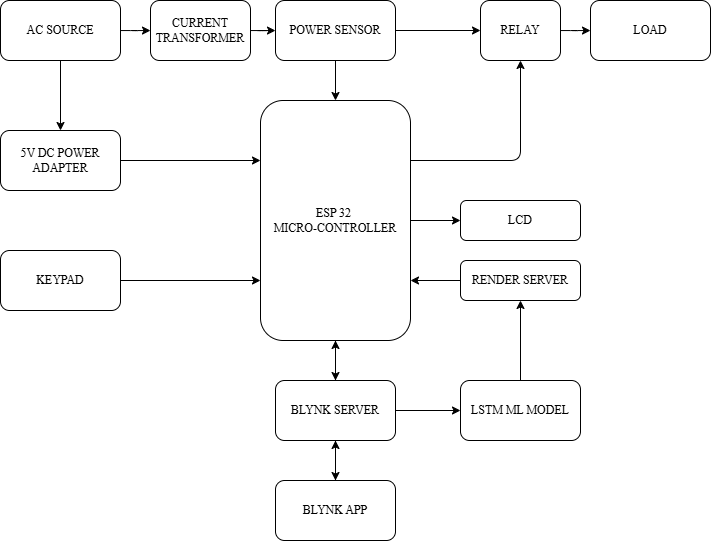

The diagram above was exported from draw.io. Its source (the exported page's mxGraphModel, read from the mxfile embedded in the PNG):
<mxGraphModel dx="840" dy="417" grid="1" gridSize="10" guides="1" tooltips="1" connect="1" arrows="1" fold="1" page="1" pageScale="1" pageWidth="850" pageHeight="1100" math="0" shadow="0">
  <root>
    <mxCell id="0" />
    <mxCell id="1" parent="0" />
    <mxCell id="anznidbCdPRugg2srIAc-13" value="" style="edgeStyle=orthogonalEdgeStyle;rounded=1;orthogonalLoop=1;jettySize=auto;html=1;" edge="1" parent="1" source="ZhjwtdLYtotkl1kLwNj5-1" target="anznidbCdPRugg2srIAc-1">
      <mxGeometry relative="1" as="geometry" />
    </mxCell>
    <mxCell id="anznidbCdPRugg2srIAc-16" value="" style="edgeStyle=orthogonalEdgeStyle;rounded=1;orthogonalLoop=1;jettySize=auto;html=1;" edge="1" parent="1" source="ZhjwtdLYtotkl1kLwNj5-1" target="anznidbCdPRugg2srIAc-3">
      <mxGeometry relative="1" as="geometry" />
    </mxCell>
    <mxCell id="ZhjwtdLYtotkl1kLwNj5-1" value="AC SOURCE" style="rounded=1;whiteSpace=wrap;html=1;fontFamily=Times new Roman;" parent="1" vertex="1">
      <mxGeometry x="90" y="40" width="120" height="60" as="geometry" />
    </mxCell>
    <mxCell id="anznidbCdPRugg2srIAc-14" value="" style="edgeStyle=orthogonalEdgeStyle;rounded=1;orthogonalLoop=1;jettySize=auto;html=1;" edge="1" parent="1" source="anznidbCdPRugg2srIAc-1" target="anznidbCdPRugg2srIAc-2">
      <mxGeometry relative="1" as="geometry" />
    </mxCell>
    <mxCell id="anznidbCdPRugg2srIAc-1" value="CURRENT&lt;div&gt;&lt;span style=&quot;background-color: transparent; color: light-dark(rgb(0, 0, 0), rgb(255, 255, 255));&quot;&gt;TRANSFORMER&lt;/span&gt;&lt;/div&gt;" style="rounded=1;whiteSpace=wrap;html=1;fontFamily=Times new Roman;" vertex="1" parent="1">
      <mxGeometry x="240" y="40" width="100" height="60" as="geometry" />
    </mxCell>
    <mxCell id="anznidbCdPRugg2srIAc-15" value="" style="edgeStyle=orthogonalEdgeStyle;rounded=1;orthogonalLoop=1;jettySize=auto;html=1;" edge="1" parent="1" source="anznidbCdPRugg2srIAc-2" target="anznidbCdPRugg2srIAc-4">
      <mxGeometry relative="1" as="geometry" />
    </mxCell>
    <mxCell id="anznidbCdPRugg2srIAc-28" value="" style="edgeStyle=orthogonalEdgeStyle;rounded=1;orthogonalLoop=1;jettySize=auto;html=1;" edge="1" parent="1" source="anznidbCdPRugg2srIAc-2" target="anznidbCdPRugg2srIAc-8">
      <mxGeometry relative="1" as="geometry" />
    </mxCell>
    <mxCell id="anznidbCdPRugg2srIAc-2" value="POWER SENSOR" style="rounded=1;whiteSpace=wrap;html=1;fontFamily=Times new Roman;" vertex="1" parent="1">
      <mxGeometry x="365" y="40" width="120" height="60" as="geometry" />
    </mxCell>
    <mxCell id="anznidbCdPRugg2srIAc-18" value="" style="edgeStyle=orthogonalEdgeStyle;rounded=1;orthogonalLoop=1;jettySize=auto;html=1;entryX=0;entryY=0.25;entryDx=0;entryDy=0;" edge="1" parent="1" source="anznidbCdPRugg2srIAc-3" target="anznidbCdPRugg2srIAc-4">
      <mxGeometry relative="1" as="geometry">
        <mxPoint x="260" y="190" as="targetPoint" />
      </mxGeometry>
    </mxCell>
    <mxCell id="anznidbCdPRugg2srIAc-3" value="5V DC POWER ADAPTER" style="rounded=1;whiteSpace=wrap;html=1;fontFamily=Times new Roman;" vertex="1" parent="1">
      <mxGeometry x="90" y="170" width="120" height="60" as="geometry" />
    </mxCell>
    <mxCell id="anznidbCdPRugg2srIAc-21" value="" style="edgeStyle=orthogonalEdgeStyle;rounded=1;orthogonalLoop=1;jettySize=auto;html=1;" edge="1" parent="1" source="anznidbCdPRugg2srIAc-4" target="anznidbCdPRugg2srIAc-6">
      <mxGeometry relative="1" as="geometry" />
    </mxCell>
    <mxCell id="anznidbCdPRugg2srIAc-4" value="ESP 32&amp;nbsp;&lt;div&gt;MICRO-CONTROLLER&lt;/div&gt;" style="rounded=1;whiteSpace=wrap;html=1;fontFamily=Times new Roman;" vertex="1" parent="1">
      <mxGeometry x="350" y="140" width="150" height="240" as="geometry" />
    </mxCell>
    <mxCell id="anznidbCdPRugg2srIAc-20" value="" style="edgeStyle=orthogonalEdgeStyle;rounded=1;orthogonalLoop=1;jettySize=auto;html=1;entryX=0;entryY=0.75;entryDx=0;entryDy=0;" edge="1" parent="1" source="anznidbCdPRugg2srIAc-5" target="anznidbCdPRugg2srIAc-4">
      <mxGeometry relative="1" as="geometry">
        <mxPoint x="260" y="290" as="targetPoint" />
      </mxGeometry>
    </mxCell>
    <mxCell id="anznidbCdPRugg2srIAc-5" value="KEYPAD" style="rounded=1;whiteSpace=wrap;html=1;fontFamily=Times new Roman;" vertex="1" parent="1">
      <mxGeometry x="90" y="290" width="120" height="60" as="geometry" />
    </mxCell>
    <mxCell id="anznidbCdPRugg2srIAc-22" value="" style="edgeStyle=orthogonalEdgeStyle;rounded=1;orthogonalLoop=1;jettySize=auto;html=1;" edge="1" parent="1" source="anznidbCdPRugg2srIAc-6" target="anznidbCdPRugg2srIAc-7">
      <mxGeometry relative="1" as="geometry" />
    </mxCell>
    <mxCell id="anznidbCdPRugg2srIAc-23" value="" style="edgeStyle=orthogonalEdgeStyle;rounded=1;orthogonalLoop=1;jettySize=auto;html=1;" edge="1" parent="1" source="anznidbCdPRugg2srIAc-6" target="anznidbCdPRugg2srIAc-11">
      <mxGeometry relative="1" as="geometry" />
    </mxCell>
    <mxCell id="anznidbCdPRugg2srIAc-37" value="" style="edgeStyle=orthogonalEdgeStyle;rounded=1;orthogonalLoop=1;jettySize=auto;html=1;" edge="1" parent="1" source="anznidbCdPRugg2srIAc-6" target="anznidbCdPRugg2srIAc-4">
      <mxGeometry relative="1" as="geometry" />
    </mxCell>
    <mxCell id="anznidbCdPRugg2srIAc-6" value="BLYNK SERVER&lt;span style=&quot;color: rgba(0, 0, 0, 0); font-family: monospace; font-size: 0px; text-align: start; text-wrap-mode: nowrap;&quot;&gt;%3CmxGraphModel%3E%3Croot%3E%3CmxCell%20id%3D%220%22%2F%3E%3CmxCell%20id%3D%221%22%20parent%3D%220%22%2F%3E%3CmxCell%20id%3D%222%22%20value%3D%22KEYPAD%22%20style%3D%22rounded%3D0%3BwhiteSpace%3Dwrap%3Bhtml%3D1%3BfontFamily%3DTimes%20new%20Roman%3B%22%20vertex%3D%221%22%20parent%3D%221%22%3E%3CmxGeometry%20x%3D%2240%22%20y%3D%22250%22%20width%3D%22120%22%20height%3D%2260%22%20as%3D%22geometry%22%2F%3E%3C%2FmxCell%3E%3C%2Froot%3E%3C%2FmxGraphModel%3E&lt;/span&gt;&lt;span style=&quot;color: rgba(0, 0, 0, 0); font-family: monospace; font-size: 0px; text-align: start; text-wrap-mode: nowrap;&quot;&gt;%3CmxGraphModel%3E%3Croot%3E%3CmxCell%20id%3D%220%22%2F%3E%3CmxCell%20id%3D%221%22%20parent%3D%220%22%2F%3E%3CmxCell%20id%3D%222%22%20value%3D%22KEYPAD%22%20style%3D%22rounded%3D0%3BwhiteSpace%3Dwrap%3Bhtml%3D1%3BfontFamily%3DTimes%20new%20Roman%3B%22%20vertex%3D%221%22%20parent%3D%221%22%3E%3CmxGeometry%20x%3D%2240%22%20y%3D%22250%22%20width%3D%22120%22%20height%3D%2260%22%20as%3D%22geometry%22%2F%3E%3C%2FmxCell%3E%3C%2Froot%3E%3C%2FmxGraphModel%3E&lt;/span&gt;" style="rounded=1;whiteSpace=wrap;html=1;fontFamily=Times new Roman;" vertex="1" parent="1">
      <mxGeometry x="365" y="420" width="120" height="60" as="geometry" />
    </mxCell>
    <mxCell id="anznidbCdPRugg2srIAc-36" value="" style="edgeStyle=orthogonalEdgeStyle;rounded=1;orthogonalLoop=1;jettySize=auto;html=1;" edge="1" parent="1" source="anznidbCdPRugg2srIAc-7" target="anznidbCdPRugg2srIAc-6">
      <mxGeometry relative="1" as="geometry" />
    </mxCell>
    <mxCell id="anznidbCdPRugg2srIAc-7" value="BLYNK APP&lt;span style=&quot;color: rgba(0, 0, 0, 0); font-family: monospace; font-size: 0px; text-align: start; text-wrap-mode: nowrap;&quot;&gt;%3CmxGraphModel%3E%3Croot%3E%3CmxCell%20id%3D%220%22%2F%3E%3CmxCell%20id%3D%221%22%20parent%3D%220%22%2F%3E%3CmxCell%20id%3D%222%22%20value%3D%22KEYPAD%22%20style%3D%22rounded%3D0%3BwhiteSpace%3Dwrap%3Bhtml%3D1%3BfontFamily%3DTimes%20new%20Roman%3B%22%20vertex%3D%221%22%20parent%3D%221%22%3E%3CmxGeometry%20x%3D%2240%22%20y%3D%22250%22%20width%3D%22120%22%20height%3D%2260%22%20as%3D%22geometry%22%2F%3E%3C%2FmxCell%3E%3C%2Froot%3E%3C%2FmxGraphModel%3E&lt;/span&gt;&lt;span style=&quot;color: rgba(0, 0, 0, 0); font-family: monospace; font-size: 0px; text-align: start; text-wrap-mode: nowrap;&quot;&gt;%3CmxGraphModel%3E%3Croot%3E%3CmxCell%20id%3D%220%22%2F%3E%3CmxCell%20id%3D%221%22%20parent%3D%220%22%2F%3E%3CmxCell%20id%3D%222%22%20value%3D%22KEYPAD%22%20style%3D%22rounded%3D0%3BwhiteSpace%3Dwrap%3Bhtml%3D1%3BfontFamily%3DTimes%20new%20Roman%3B%22%20vertex%3D%221%22%20parent%3D%221%22%3E%3CmxGeometry%20x%3D%2240%22%20y%3D%22250%22%20width%3D%22120%22%20height%3D%2260%22%20as%3D%22geometry%22%2F%3E%3C%2FmxCell%3E%3C%2Froot%3E%3C%2FmxGraphModel&lt;/span&gt;" style="rounded=1;whiteSpace=wrap;html=1;fontFamily=Times new Roman;" vertex="1" parent="1">
      <mxGeometry x="365" y="520" width="120" height="60" as="geometry" />
    </mxCell>
    <mxCell id="anznidbCdPRugg2srIAc-29" value="" style="edgeStyle=orthogonalEdgeStyle;rounded=1;orthogonalLoop=1;jettySize=auto;html=1;" edge="1" parent="1" source="anznidbCdPRugg2srIAc-8" target="anznidbCdPRugg2srIAc-9">
      <mxGeometry relative="1" as="geometry" />
    </mxCell>
    <mxCell id="anznidbCdPRugg2srIAc-8" value="RELAY" style="rounded=1;whiteSpace=wrap;html=1;fontFamily=Times new Roman;" vertex="1" parent="1">
      <mxGeometry x="570" y="40" width="80" height="60" as="geometry" />
    </mxCell>
    <mxCell id="anznidbCdPRugg2srIAc-9" value="LOAD" style="rounded=1;whiteSpace=wrap;html=1;fontFamily=Times new Roman;" vertex="1" parent="1">
      <mxGeometry x="680" y="40" width="120" height="60" as="geometry" />
    </mxCell>
    <mxCell id="anznidbCdPRugg2srIAc-30" value="" style="edgeStyle=orthogonalEdgeStyle;rounded=1;orthogonalLoop=1;jettySize=auto;html=1;" edge="1" parent="1" source="anznidbCdPRugg2srIAc-4" target="anznidbCdPRugg2srIAc-10">
      <mxGeometry relative="1" as="geometry" />
    </mxCell>
    <mxCell id="anznidbCdPRugg2srIAc-10" value="LCD" style="rounded=1;whiteSpace=wrap;html=1;fontFamily=Times new Roman;" vertex="1" parent="1">
      <mxGeometry x="550" y="240" width="120" height="40" as="geometry" />
    </mxCell>
    <mxCell id="anznidbCdPRugg2srIAc-24" value="" style="edgeStyle=orthogonalEdgeStyle;rounded=1;orthogonalLoop=1;jettySize=auto;html=1;" edge="1" parent="1" source="anznidbCdPRugg2srIAc-11" target="anznidbCdPRugg2srIAc-12">
      <mxGeometry relative="1" as="geometry" />
    </mxCell>
    <mxCell id="anznidbCdPRugg2srIAc-11" value="LSTM ML MODEL" style="rounded=1;whiteSpace=wrap;html=1;fontFamily=Times new Roman;" vertex="1" parent="1">
      <mxGeometry x="550" y="420" width="120" height="60" as="geometry" />
    </mxCell>
    <mxCell id="anznidbCdPRugg2srIAc-25" value="" style="edgeStyle=orthogonalEdgeStyle;rounded=1;orthogonalLoop=1;jettySize=auto;html=1;entryX=1;entryY=0.75;entryDx=0;entryDy=0;" edge="1" parent="1" source="anznidbCdPRugg2srIAc-12" target="anznidbCdPRugg2srIAc-4">
      <mxGeometry relative="1" as="geometry" />
    </mxCell>
    <mxCell id="anznidbCdPRugg2srIAc-12" value="RENDER SERVER" style="rounded=1;whiteSpace=wrap;html=1;fontFamily=Times new Roman;" vertex="1" parent="1">
      <mxGeometry x="550" y="300" width="120" height="40" as="geometry" />
    </mxCell>
    <mxCell id="anznidbCdPRugg2srIAc-35" value="" style="endArrow=classic;html=1;rounded=1;entryX=0.5;entryY=1;entryDx=0;entryDy=0;exitX=1;exitY=0.25;exitDx=0;exitDy=0;" edge="1" parent="1" source="anznidbCdPRugg2srIAc-4" target="anznidbCdPRugg2srIAc-8">
      <mxGeometry width="50" height="50" relative="1" as="geometry">
        <mxPoint x="400" y="230" as="sourcePoint" />
        <mxPoint x="450" y="180" as="targetPoint" />
        <Array as="points">
          <mxPoint x="610" y="200" />
        </Array>
      </mxGeometry>
    </mxCell>
  </root>
</mxGraphModel>